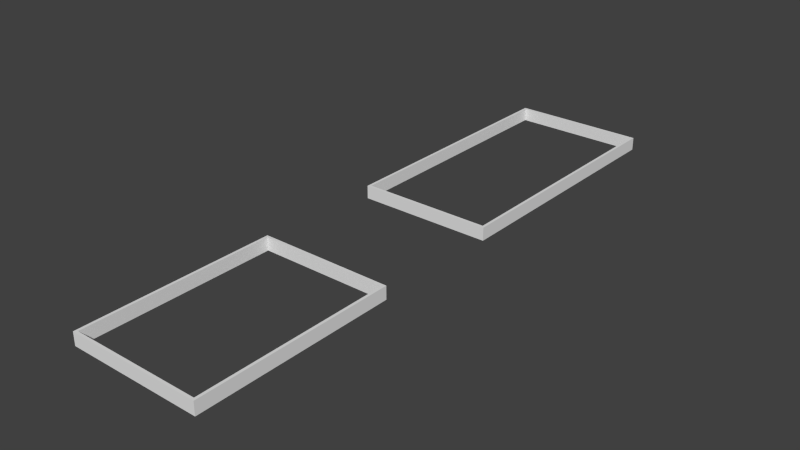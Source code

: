 # Source: walls.blend  (saved by Blender 2.70.0; exported with 4.5.12 LTS)
import bpy
from mathutils import Matrix  # noqa: F401  (used for matrix-valued properties, if any)

bpy.ops.wm.read_factory_settings(use_empty=True)
scene = bpy.context.scene
scene.name = 'Scene'

# ---- collections
col_collection_1 = bpy.data.collections.new('Collection 1'); scene.collection.children.link(col_collection_1)

# ---- world
world_world = bpy.data.worlds.new('World'); scene.world = world_world
world_world.color = (0.05088, 0.05088, 0.05088)
world_world.use_sun_shadow = False
world_world.sun_shadow_jitter_overblur = 0.0
world_world.cycles.sampling_method = 'MANUAL'
world_world.cycles.sample_map_resolution = 256

# ---- meshes
me_cube = bpy.data.meshes.new('Cube')
me_cube.from_pydata([(-1.0, -1.0, -1.0), (-1.0, 1.0, -1.0), (1.0, 1.0, -1.0), (1.0, -1.0, -1.0), (-1.0, -1.0, 1.0), (-1.0, 1.0, 1.0), (1.0, 1.0, 1.0), (1.0, -1.0, 1.0)], [], [(4, 5, 1, 0), (5, 6, 2, 1), (6, 7, 3, 2), (7, 4, 0, 3), (0, 1, 2, 3), (7, 6, 5, 4)])
_uv = me_cube.uv_layers.new(name='UVMap')
_uv.uv.foreach_set('vector', [-1.045, 0.9648, 2.164, 0.9648, 2.164, 0.03567, -1.045, 0.03567, 2.164, 0.9648, 2.164, 0.9648, 2.164, 0.03567, 2.164, 0.03567, 2.164, 0.9648, -1.045, 0.9648, -1.045, 0.03567, 2.164, 0.03567, -1.045, 0.9648, -1.045, 0.9648, -1.045, 0.03567, -1.045, 0.03567, -1.045, 0.03567, 2.164, 0.03567, 2.164, 0.03567, -1.045, 0.03567, -1.045, 0.9648, 2.164, 0.9648, 2.164, 0.9648, -1.045, 0.9648])
me_cube.use_remesh_preserve_volume = False
me_cube.use_remesh_preserve_attributes = False
me_cube.use_mirror_vertex_groups = False
me_cube.update()
me_cube_001 = bpy.data.meshes.new('Cube.001')
me_cube_001.from_pydata([(-1.0, -1.0, -1.0), (-1.0, 1.0, -1.0), (1.0, 1.0, -1.0), (1.0, -1.0, -1.0), (-1.0, -1.0, 1.0), (-1.0, 1.0, 1.0), (1.0, 1.0, 1.0), (1.0, -1.0, 1.0)], [], [(4, 5, 1, 0), (5, 6, 2, 1), (6, 7, 3, 2), (7, 4, 0, 3), (0, 1, 2, 3), (7, 6, 5, 4)])
_uv = me_cube_001.uv_layers.new(name='UVMap')
_uv.uv.foreach_set('vector', [-1.058, 0.9685, 2.176, 0.9685, 2.176, 0.03205, -1.058, 0.03205, 2.176, 0.9685, 2.176, 0.9685, 2.176, 0.03205, 2.176, 0.03205, 2.176, 0.9685, -1.058, 0.9685, -1.058, 0.03205, 2.176, 0.03205, -1.058, 0.9685, -1.058, 0.9685, -1.058, 0.03205, -1.058, 0.03205, -1.058, 0.03205, 2.176, 0.03205, 2.176, 0.03205, -1.058, 0.03205, -1.058, 0.9685, 2.176, 0.9685, 2.176, 0.9685, -1.058, 0.9685])
me_cube_001.use_remesh_preserve_volume = False
me_cube_001.use_remesh_preserve_attributes = False
me_cube_001.use_mirror_vertex_groups = False
me_cube_001.update()
me_cube_002 = bpy.data.meshes.new('Cube.002')
me_cube_002.from_pydata([(-1.0, -1.0, -1.0), (-1.0, 1.0, -1.0), (1.0, 1.0, -1.0), (1.0, -1.0, -1.0), (-1.0, -1.0, 1.0), (-1.0, 1.0, 1.0), (1.0, 1.0, 1.0), (1.0, -1.0, 1.0)], [], [(4, 5, 1, 0), (5, 6, 2, 1), (6, 7, 3, 2), (7, 4, 0, 3), (0, 1, 2, 3), (7, 6, 5, 4)])
_uv = me_cube_002.uv_layers.new(name='UVMap')
_uv.uv.foreach_set('vector', [-0.3128, 0.9535, -0.3128, 0.9535, -0.3128, 0.04773, -0.3128, 0.04773, -0.3128, 0.9535, 1.314, 0.9535, 1.314, 0.04773, -0.3128, 0.04773, 1.314, 0.9535, 1.314, 0.9535, 1.314, 0.04773, 1.314, 0.04773, 1.314, 0.9535, -0.3128, 0.9535, -0.3128, 0.04773, 1.314, 0.04773, -0.3128, 0.04773, -0.3128, 0.04773, 1.314, 0.04773, 1.314, 0.04773, 1.314, 0.9535, 1.314, 0.9535, -0.3128, 0.9535, -0.3128, 0.9535])
me_cube_002.use_remesh_preserve_volume = False
me_cube_002.use_remesh_preserve_attributes = False
me_cube_002.use_mirror_vertex_groups = False
me_cube_002.update()
me_cube_003 = bpy.data.meshes.new('Cube.003')
me_cube_003.from_pydata([(-1.0, -1.0, -1.0), (-1.0, 1.0, -1.0), (1.0, 1.0, -1.0), (1.0, -1.0, -1.0), (-1.0, -1.0, 1.0), (-1.0, 1.0, 1.0), (1.0, 1.0, 1.0), (1.0, -1.0, 1.0)], [], [(4, 5, 1, 0), (5, 6, 2, 1), (6, 7, 3, 2), (7, 4, 0, 3), (0, 1, 2, 3), (7, 6, 5, 4)])
_uv = me_cube_003.uv_layers.new(name='UVMap')
_uv.uv.foreach_set('vector', [-0.3382, 0.9676, -0.3382, 0.9676, -0.3382, 0.03362, -0.3382, 0.03362, -0.3382, 0.9676, 1.339, 0.9676, 1.339, 0.03362, -0.3382, 0.03362, 1.339, 0.9676, 1.339, 0.9676, 1.339, 0.03362, 1.339, 0.03362, 1.339, 0.9676, -0.3382, 0.9676, -0.3382, 0.03362, 1.339, 0.03362, -0.3382, 0.03362, -0.3382, 0.03362, 1.339, 0.03362, 1.339, 0.03362, 1.339, 0.9676, 1.339, 0.9676, -0.3382, 0.9676, -0.3382, 0.9676])
me_cube_003.use_remesh_preserve_volume = False
me_cube_003.use_remesh_preserve_attributes = False
me_cube_003.use_mirror_vertex_groups = False
me_cube_003.update()
me_cube_004 = bpy.data.meshes.new('Cube.004')
me_cube_004.from_pydata([(-1.0, -1.0, -1.0), (-1.0, 1.0, -1.0), (1.0, 1.0, -1.0), (1.0, -1.0, -1.0), (-1.0, -1.0, 1.0), (-1.0, 1.0, 1.0), (1.0, 1.0, 1.0), (1.0, -1.0, 1.0)], [], [(4, 5, 1, 0), (5, 6, 2, 1), (6, 7, 3, 2), (7, 4, 0, 3), (0, 1, 2, 3), (7, 6, 5, 4)])
_uv = me_cube_004.uv_layers.new(name='UVMap')
_uv.uv.foreach_set('vector', [-0.312, 0.9531, -0.312, 0.9531, -0.312, 0.04817, -0.312, 0.04817, -0.312, 0.9531, 1.313, 0.9531, 1.313, 0.04817, -0.312, 0.04817, 1.313, 0.9531, 1.313, 0.9531, 1.313, 0.04817, 1.313, 0.04817, 1.313, 0.9531, -0.312, 0.9531, -0.312, 0.04817, 1.313, 0.04817, -0.312, 0.04817, -0.312, 0.04817, 1.313, 0.04817, 1.313, 0.04817, 1.313, 0.9531, 1.313, 0.9531, -0.312, 0.9531, -0.312, 0.9531])
me_cube_004.use_remesh_preserve_volume = False
me_cube_004.use_remesh_preserve_attributes = False
me_cube_004.use_mirror_vertex_groups = False
me_cube_004.update()
me_cube_005 = bpy.data.meshes.new('Cube.005')
me_cube_005.from_pydata([(-1.0, -1.0, -1.0), (-1.0, 1.0, -1.0), (1.0, 1.0, -1.0), (1.0, -1.0, -1.0), (-1.0, -1.0, 1.0), (-1.0, 1.0, 1.0), (1.0, 1.0, 1.0), (1.0, -1.0, 1.0)], [], [(4, 5, 1, 0), (5, 6, 2, 1), (6, 7, 3, 2), (7, 4, 0, 3), (0, 1, 2, 3), (7, 6, 5, 4)])
_uv = me_cube_005.uv_layers.new(name='UVMap')
_uv.uv.foreach_set('vector', [-0.3218, 0.9585, -0.3218, 0.9585, -0.3218, 0.04271, -0.3218, 0.04271, -0.3218, 0.9585, 1.323, 0.9585, 1.323, 0.04271, -0.3218, 0.04271, 1.323, 0.9585, 1.323, 0.9585, 1.323, 0.04271, 1.323, 0.04271, 1.323, 0.9585, -0.3218, 0.9585, -0.3218, 0.04271, 1.323, 0.04271, -0.3218, 0.04271, -0.3218, 0.04271, 1.323, 0.04271, 1.323, 0.04271, 1.323, 0.9585, 1.323, 0.9585, -0.3218, 0.9585, -0.3218, 0.9585])
me_cube_005.use_remesh_preserve_volume = False
me_cube_005.use_remesh_preserve_attributes = False
me_cube_005.use_mirror_vertex_groups = False
me_cube_005.update()
me_cube_006 = bpy.data.meshes.new('Cube.006')
me_cube_006.from_pydata([(-1.0, -1.0, -1.0), (-1.0, 1.0, -1.0), (1.0, 1.0, -1.0), (1.0, -1.0, -1.0), (-1.0, -1.0, 1.0), (-1.0, 1.0, 1.0), (1.0, 1.0, 1.0), (1.0, -1.0, 1.0)], [], [(4, 5, 1, 0), (5, 6, 2, 1), (6, 7, 3, 2), (7, 4, 0, 3), (0, 1, 2, 3), (7, 6, 5, 4)])
_uv = me_cube_006.uv_layers.new(name='UVMap')
_uv.uv.foreach_set('vector', [-0.7346, 0.9539, 1.615, 0.9539, 1.615, 0.04662, -0.7346, 0.04662, 1.615, 0.9539, 1.615, 0.9539, 1.615, 0.04662, 1.615, 0.04662, 1.615, 0.9539, -0.7346, 0.9539, -0.7346, 0.04662, 1.615, 0.04662, -0.7346, 0.9539, -0.7346, 0.9539, -0.7346, 0.04662, -0.7346, 0.04662, -0.7346, 0.04662, 1.615, 0.04662, 1.615, 0.04662, -0.7346, 0.04662, -0.7346, 0.9539, 1.615, 0.9539, 1.615, 0.9539, -0.7346, 0.9539])
me_cube_006.use_remesh_preserve_volume = False
me_cube_006.use_remesh_preserve_attributes = False
me_cube_006.use_mirror_vertex_groups = False
me_cube_006.update()
me_cube_007 = bpy.data.meshes.new('Cube.007')
me_cube_007.from_pydata([(-1.0, -1.0, -1.0), (-1.0, 1.0, -1.0), (1.0, 1.0, -1.0), (1.0, -1.0, -1.0), (-1.0, -1.0, 1.0), (-1.0, 1.0, 1.0), (1.0, 1.0, 1.0), (1.0, -1.0, 1.0)], [], [(4, 5, 1, 0), (5, 6, 2, 1), (6, 7, 3, 2), (7, 4, 0, 3), (0, 1, 2, 3), (7, 6, 5, 4)])
_uv = me_cube_007.uv_layers.new(name='UVMap')
_uv.uv.foreach_set('vector', [-0.771, 0.9679, 1.652, 0.9679, 1.652, 0.03259, -0.771, 0.03259, 1.652, 0.9679, 1.652, 0.9679, 1.652, 0.03259, 1.652, 0.03259, 1.652, 0.9679, -0.771, 0.9679, -0.771, 0.03259, 1.652, 0.03259, -0.771, 0.9679, -0.771, 0.9679, -0.771, 0.03259, -0.771, 0.03259, -0.771, 0.03259, 1.652, 0.03259, 1.652, 0.03259, -0.771, 0.03259, -0.771, 0.9679, 1.652, 0.9679, 1.652, 0.9679, -0.771, 0.9679])
me_cube_007.use_remesh_preserve_volume = False
me_cube_007.use_remesh_preserve_attributes = False
me_cube_007.use_mirror_vertex_groups = False
me_cube_007.update()

# ---- objects
ob_cube = bpy.data.objects.new('Cube', me_cube)
ob_cube_001 = bpy.data.objects.new('Cube.001', me_cube_001)
ob_cube_002 = bpy.data.objects.new('Cube.002', me_cube_002)
ob_cube_003 = bpy.data.objects.new('Cube.003', me_cube_003)
ob_cube_004 = bpy.data.objects.new('Cube.004', me_cube_004)
ob_cube_005 = bpy.data.objects.new('Cube.005', me_cube_005)
ob_cube_006 = bpy.data.objects.new('Cube.006', me_cube_006)
ob_cube_007 = bpy.data.objects.new('Cube.007', me_cube_007)

# ---- transforms, parenting, visibility, modifiers, constraints
ob_cube.location = (-25.5, -35.0, 0.0)
ob_cube.scale = (0.5, 50.0, 2.5)
ob_cube.lineart.crease_threshold = 0.0
ob_cube_001.location = (25.5, -35.0, 0.0)
ob_cube_001.scale = (0.5, 50.0, 2.5)
ob_cube_001.lineart.crease_threshold = 0.0
ob_cube_002.location = (0.0, -85.5, 0.0)
ob_cube_002.scale = (26.0, 0.5, 2.5)
ob_cube_002.lineart.crease_threshold = 0.0
ob_cube_003.location = (0.0, 15.5, 0.0)
ob_cube_003.scale = (26.0, 0.5, 2.5)
ob_cube_003.lineart.crease_threshold = 0.0
ob_cube_004.location = (0.0, -213.0, 4.987e-07)
ob_cube_004.scale = (26.0, 0.5, 2.5)
ob_cube_004.lineart.crease_threshold = 0.0
ob_cube_005.location = (0.0, -137.0, 0.0)
ob_cube_005.scale = (26.0, 0.5, 2.5)
ob_cube_005.lineart.crease_threshold = 0.0
ob_cube_006.location = (-25.5, -175.0, -3.426e-08)
ob_cube_006.scale = (0.5, 37.5, 2.5)
ob_cube_006.lineart.crease_threshold = 0.0
ob_cube_007.location = (25.5, -175.0, -3.426e-08)
ob_cube_007.scale = (0.5, 37.5, 2.5)
ob_cube_007.lineart.crease_threshold = 0.0

# ---- collection membership
col_collection_1.objects.link(ob_cube)
col_collection_1.objects.link(ob_cube_001)
col_collection_1.objects.link(ob_cube_002)
col_collection_1.objects.link(ob_cube_003)
col_collection_1.objects.link(ob_cube_004)
col_collection_1.objects.link(ob_cube_005)
col_collection_1.objects.link(ob_cube_006)
col_collection_1.objects.link(ob_cube_007)

# ---- scene / render settings (as saved in the file)
scene.frame_start = 1; scene.frame_end = 250; scene.frame_set(1)
scene.render.engine = 'BLENDER_EEVEE_NEXT'
scene.render.resolution_percentage = 50
scene.render.dither_intensity = 0.0
scene.cycles.use_denoising = False
scene.cycles.samples = 10
scene.cycles.sampling_pattern = 'TABULATED_SOBOL'
scene.cycles.light_sampling_threshold = 0.0
scene.cycles.use_adaptive_sampling = False
scene.cycles.use_light_tree = False
scene.cycles.blur_glossy = 0.0
scene.cycles.volume_bounces = 1
scene.cycles.pixel_filter_type = 'GAUSSIAN'
scene.cycles.sample_clamp_indirect = 0.0
scene.view_settings.view_transform = 'Standard'
bpy.context.view_layer.update()

# ---- added for rendering (the .blend has no active camera and no usable light): camera, sun
cam_auto = bpy.data.cameras.new('AutoCamera')
cam_auto.lens = 50.0
cam_auto.sensor_width = 36.0
cam_auto.clip_end = 3821.86
ob_auto_camera = bpy.data.objects.new('AutoCamera', cam_auto)
scene.collection.objects.link(ob_auto_camera)
ob_auto_camera.location = (217.771, -360.075, 174.216)
ob_auto_camera.rotation_euler = (1.09748, -7.21219e-08, 0.694738)
scene.camera = ob_auto_camera
light_auto_sun = bpy.data.lights.new('AutoSun', 'SUN')
light_auto_sun.energy = 3.0
light_auto_sun.angle = 0.0523599
ob_auto_sun = bpy.data.objects.new('AutoSun', light_auto_sun)
scene.collection.objects.link(ob_auto_sun)
ob_auto_sun.rotation_euler = (0.872665, 0.174533, 0.523599)
bpy.context.view_layer.update()
